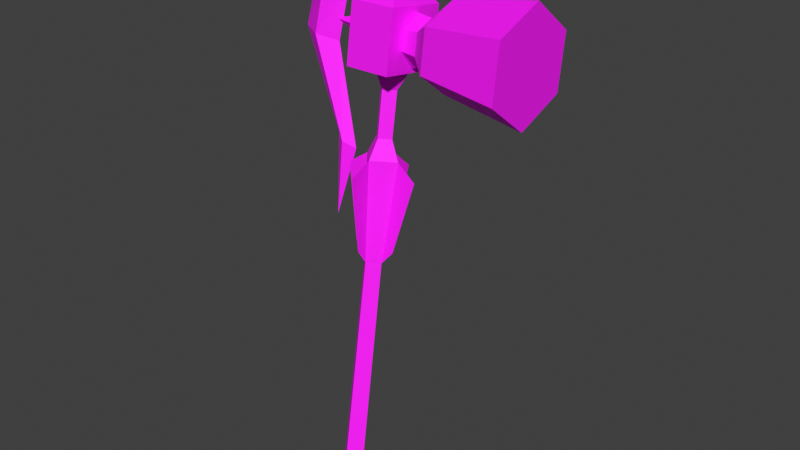 # Source: pristine_import.blend  (saved by Blender 5.1.30; exported with 4.5.12 LTS)
import bpy
from mathutils import Matrix  # noqa: F401  (used for matrix-valued properties, if any)

bpy.ops.wm.read_factory_settings(use_empty=True)
scene = bpy.context.scene
scene.name = 'Scene'

# ---- collections
col_collection = bpy.data.collections.new('Collection'); scene.collection.children.link(col_collection)
col_pt_smd_import_v4_static = bpy.data.collections.new('PT_SMD_IMPORT_V4_STATIC'); scene.collection.children.link(col_pt_smd_import_v4_static)

# ---- images (referenced by path relative to the original .blend; pixels are not part of the script)
import os
ASSET_DIR = os.environ.get("B2B_ASSET_DIR", "")  # directory of the original .blend (textures are referenced by path, not embedded)
HERE = os.path.dirname(os.path.abspath(__file__))  # packed textures are extracted next to this script under _unpacked/

def load_image(name, relpath, width, height, colorspace="sRGB"):
    """Load a texture the original file referenced (path relative to the .blend, or extracted next to this script)."""
    p = next((c for c in (os.path.join(HERE, relpath), os.path.join(ASSET_DIR, relpath)) if relpath and os.path.exists(c)), "")
    if p:
        img = bpy.data.images.load(p, check_existing=True)
        img.name = name
    else:  # same state as the original file: an image datablock whose file is absent (Cycles renders it pink)
        img = bpy.data.images.new(name, width, height)
        img.source = "FILE"
        img.filepath = "//" + (relpath or name)
    img.colorspace_settings.name = colorspace
    return img
img_itwh110_e56007285a_decoded_bmp = load_image('itwh110.e56007285a.decoded.bmp', '_pt_smd_texture_cache/itwh110.e56007285a.decoded.bmp', 1024, 1024, 'sRGB')
img_itwh111_65b6e48e0c_decoded_bmp = load_image('itwh111.65b6e48e0c.decoded.bmp', '_pt_smd_texture_cache/itwh111.65b6e48e0c.decoded.bmp', 1024, 1024, 'sRGB')
img_itwh118_tga = load_image('itwh118.tga', 'texture_overlay_client/Image/sinImage/Items/DropItem/itwh118.tga', 1024, 1024, 'sRGB')
img_itwh118_tga_001 = load_image('itwh118.tga.001', 'texture_overlay_client/Image/sinImage/Items/DropItem/itwh118.tga', 1024, 1024, 'sRGB')

# ---- materials (node trees are filled in below, after node groups)
mat_smd_mat_00_itwh110_bmp = bpy.data.materials.new('SMD_MAT_00_itwh110.bmp')
mat_smd_mat_00_itwh110_bmp.use_backface_culling = True
mat_smd_mat_01_itwh111_bmp = bpy.data.materials.new('SMD_MAT_01_itwh111.bmp')
mat_smd_mat_01_itwh111_bmp.use_backface_culling = True
mat_smd_mat_02_h116_bmp = bpy.data.materials.new('SMD_MAT_02_h116.BMP')
mat_smd_mat_02_h116_bmp.use_backface_culling = True
mat_smd_mat_03_no_texture = bpy.data.materials.new('SMD_MAT_03_NO_TEXTURE')
mat_smd_mat_03_no_texture.use_backface_culling = True
mat_smd_mat_04_no_texture = bpy.data.materials.new('SMD_MAT_04_NO_TEXTURE')
mat_smd_mat_04_no_texture.use_backface_culling = True
mat_smd_mat_05_h117_bmp = bpy.data.materials.new('SMD_MAT_05_h117.BMP')
mat_smd_mat_05_h117_bmp.use_backface_culling = True
mat_smd_mat_06_no_texture = bpy.data.materials.new('SMD_MAT_06_NO_TEXTURE')
mat_smd_mat_06_no_texture.use_backface_culling = True
mat_smd_mat_07_h121_tga = bpy.data.materials.new('SMD_MAT_07_h121.tga')
mat_smd_mat_07_h121_tga.use_backface_culling = True
mat_smd_mat_08_h121_tga = bpy.data.materials.new('SMD_MAT_08_h121.tga')
mat_smd_mat_09_h118_bmp = bpy.data.materials.new('SMD_MAT_09_h118.BMP')
mat_smd_mat_09_h118_bmp.use_backface_culling = True
mat_smd_mat_10_h118_bmp = bpy.data.materials.new('SMD_MAT_10_h118.BMP')
mat_smd_mat_11_itwh118_tga = bpy.data.materials.new('SMD_MAT_11_itwh118.tga')
mat_smd_mat_11_itwh118_tga.use_backface_culling = True
mat_smd_mat_12_itwh118_tga = bpy.data.materials.new('SMD_MAT_12_itwh118.tga')

# ---- material node trees
mat_smd_mat_00_itwh110_bmp.use_nodes = True; mat_smd_mat_00_itwh110_bmp.node_tree.nodes.clear()
_N = mat_smd_mat_00_itwh110_bmp.node_tree.nodes; _L = mat_smd_mat_00_itwh110_bmp.node_tree.links
n0 = _N.new('ShaderNodeBsdfPrincipled'); n0.name = 'Principled BSDF'; n0.location = (-200, 100)
n0.inputs[2].default_value = 0.7
n1 = _N.new('ShaderNodeOutputMaterial'); n1.name = 'Material Output'; n1.location = (200, 100)
n2 = _N.new('ShaderNodeTexImage'); n2.name = 'PT_SMD_DIFFUSE'; n2.location = (0, 0)
n2.label = 'itwh110.e56007285a.decoded.bmp'
n2.image = img_itwh110_e56007285a_decoded_bmp
_L.new(n0.outputs[0], n1.inputs[0])
_L.new(n2.outputs[0], n0.inputs[0])
_L.new(n2.outputs[1], n0.inputs[4])
n1.is_active_output = True
mat_smd_mat_01_itwh111_bmp.use_nodes = True; mat_smd_mat_01_itwh111_bmp.node_tree.nodes.clear()
_N = mat_smd_mat_01_itwh111_bmp.node_tree.nodes; _L = mat_smd_mat_01_itwh111_bmp.node_tree.links
n0 = _N.new('ShaderNodeBsdfPrincipled'); n0.name = 'Principled BSDF'; n0.location = (-200, 100)
n0.inputs[2].default_value = 0.7
n1 = _N.new('ShaderNodeOutputMaterial'); n1.name = 'Material Output'; n1.location = (200, 100)
n2 = _N.new('ShaderNodeTexImage'); n2.name = 'PT_SMD_DIFFUSE'; n2.location = (0, 0)
n2.label = 'itwh111.65b6e48e0c.decoded.bmp'
n2.image = img_itwh111_65b6e48e0c_decoded_bmp
_L.new(n0.outputs[0], n1.inputs[0])
_L.new(n2.outputs[0], n0.inputs[0])
_L.new(n2.outputs[1], n0.inputs[4])
n1.is_active_output = True
mat_smd_mat_02_h116_bmp.use_nodes = True; mat_smd_mat_02_h116_bmp.node_tree.nodes.clear()
_N = mat_smd_mat_02_h116_bmp.node_tree.nodes; _L = mat_smd_mat_02_h116_bmp.node_tree.links
n0 = _N.new('ShaderNodeBsdfPrincipled'); n0.name = 'Principled BSDF'; n0.location = (-200, 100)
n0.inputs[0].default_value = (1.0, 1.0, 1.0, 1.0)
n0.inputs[2].default_value = 0.7
n1 = _N.new('ShaderNodeOutputMaterial'); n1.name = 'Material Output'; n1.location = (200, 100)
_L.new(n0.outputs[0], n1.inputs[0])
n1.is_active_output = True
mat_smd_mat_03_no_texture.use_nodes = True; mat_smd_mat_03_no_texture.node_tree.nodes.clear()
_N = mat_smd_mat_03_no_texture.node_tree.nodes; _L = mat_smd_mat_03_no_texture.node_tree.links
n0 = _N.new('ShaderNodeBsdfPrincipled'); n0.name = 'Principled BSDF'; n0.location = (-200, 100)
n0.inputs[0].default_value = (1.0, 1.0, 1.0, 1.0)
n0.inputs[2].default_value = 0.7
n1 = _N.new('ShaderNodeOutputMaterial'); n1.name = 'Material Output'; n1.location = (200, 100)
_L.new(n0.outputs[0], n1.inputs[0])
n1.is_active_output = True
mat_smd_mat_04_no_texture.use_nodes = True; mat_smd_mat_04_no_texture.node_tree.nodes.clear()
_N = mat_smd_mat_04_no_texture.node_tree.nodes; _L = mat_smd_mat_04_no_texture.node_tree.links
n0 = _N.new('ShaderNodeBsdfPrincipled'); n0.name = 'Principled BSDF'; n0.location = (-200, 100)
n0.inputs[0].default_value = (1.0, 1.0, 1.0, 1.0)
n0.inputs[2].default_value = 0.7
n1 = _N.new('ShaderNodeOutputMaterial'); n1.name = 'Material Output'; n1.location = (200, 100)
_L.new(n0.outputs[0], n1.inputs[0])
n1.is_active_output = True
mat_smd_mat_05_h117_bmp.use_nodes = True; mat_smd_mat_05_h117_bmp.node_tree.nodes.clear()
_N = mat_smd_mat_05_h117_bmp.node_tree.nodes; _L = mat_smd_mat_05_h117_bmp.node_tree.links
n0 = _N.new('ShaderNodeBsdfPrincipled'); n0.name = 'Principled BSDF'; n0.location = (-200, 100)
n0.inputs[0].default_value = (1.0, 1.0, 1.0, 1.0)
n0.inputs[2].default_value = 0.7
n1 = _N.new('ShaderNodeOutputMaterial'); n1.name = 'Material Output'; n1.location = (200, 100)
_L.new(n0.outputs[0], n1.inputs[0])
n1.is_active_output = True
mat_smd_mat_06_no_texture.use_nodes = True; mat_smd_mat_06_no_texture.node_tree.nodes.clear()
_N = mat_smd_mat_06_no_texture.node_tree.nodes; _L = mat_smd_mat_06_no_texture.node_tree.links
n0 = _N.new('ShaderNodeBsdfPrincipled'); n0.name = 'Principled BSDF'; n0.location = (-200, 100)
n0.inputs[0].default_value = (1.0, 1.0, 1.0, 1.0)
n0.inputs[2].default_value = 0.7
n1 = _N.new('ShaderNodeOutputMaterial'); n1.name = 'Material Output'; n1.location = (200, 100)
_L.new(n0.outputs[0], n1.inputs[0])
n1.is_active_output = True
mat_smd_mat_07_h121_tga.use_nodes = True; mat_smd_mat_07_h121_tga.node_tree.nodes.clear()
_N = mat_smd_mat_07_h121_tga.node_tree.nodes; _L = mat_smd_mat_07_h121_tga.node_tree.links
n0 = _N.new('ShaderNodeBsdfPrincipled'); n0.name = 'Principled BSDF'; n0.location = (-200, 100)
n0.inputs[0].default_value = (1.0, 1.0, 1.0, 1.0)
n0.inputs[2].default_value = 0.7
n1 = _N.new('ShaderNodeOutputMaterial'); n1.name = 'Material Output'; n1.location = (200, 100)
_L.new(n0.outputs[0], n1.inputs[0])
n1.is_active_output = True
mat_smd_mat_08_h121_tga.use_nodes = True; mat_smd_mat_08_h121_tga.node_tree.nodes.clear()
_N = mat_smd_mat_08_h121_tga.node_tree.nodes; _L = mat_smd_mat_08_h121_tga.node_tree.links
n0 = _N.new('ShaderNodeBsdfPrincipled'); n0.name = 'Principled BSDF'; n0.location = (-200, 100)
n0.inputs[0].default_value = (1.0, 1.0, 1.0, 1.0)
n0.inputs[2].default_value = 0.7
n1 = _N.new('ShaderNodeOutputMaterial'); n1.name = 'Material Output'; n1.location = (200, 100)
_L.new(n0.outputs[0], n1.inputs[0])
n1.is_active_output = True
mat_smd_mat_09_h118_bmp.use_nodes = True; mat_smd_mat_09_h118_bmp.node_tree.nodes.clear()
_N = mat_smd_mat_09_h118_bmp.node_tree.nodes; _L = mat_smd_mat_09_h118_bmp.node_tree.links
n0 = _N.new('ShaderNodeBsdfPrincipled'); n0.name = 'Principled BSDF'; n0.location = (-200, 100)
n0.inputs[0].default_value = (1.0, 1.0, 1.0, 1.0)
n0.inputs[2].default_value = 0.7
n1 = _N.new('ShaderNodeOutputMaterial'); n1.name = 'Material Output'; n1.location = (200, 100)
_L.new(n0.outputs[0], n1.inputs[0])
n1.is_active_output = True
mat_smd_mat_10_h118_bmp.use_nodes = True; mat_smd_mat_10_h118_bmp.node_tree.nodes.clear()
_N = mat_smd_mat_10_h118_bmp.node_tree.nodes; _L = mat_smd_mat_10_h118_bmp.node_tree.links
n0 = _N.new('ShaderNodeBsdfPrincipled'); n0.name = 'Principled BSDF'; n0.location = (-200, 100)
n0.inputs[0].default_value = (1.0, 1.0, 1.0, 1.0)
n0.inputs[2].default_value = 0.7
n1 = _N.new('ShaderNodeOutputMaterial'); n1.name = 'Material Output'; n1.location = (200, 100)
_L.new(n0.outputs[0], n1.inputs[0])
n1.is_active_output = True
mat_smd_mat_11_itwh118_tga.use_nodes = True; mat_smd_mat_11_itwh118_tga.node_tree.nodes.clear()
_N = mat_smd_mat_11_itwh118_tga.node_tree.nodes; _L = mat_smd_mat_11_itwh118_tga.node_tree.links
n0 = _N.new('ShaderNodeBsdfPrincipled'); n0.name = 'Principled BSDF'; n0.location = (-200, 100)
n0.inputs[2].default_value = 0.7
n1 = _N.new('ShaderNodeOutputMaterial'); n1.name = 'Material Output'; n1.location = (200, 100)
n2 = _N.new('ShaderNodeTexImage'); n2.name = 'PT_SMD_DIFFUSE'; n2.location = (0, 0)
n2.label = 'itwh118.tga'
n2.image = img_itwh118_tga
_L.new(n0.outputs[0], n1.inputs[0])
_L.new(n2.outputs[0], n0.inputs[0])
_L.new(n2.outputs[1], n0.inputs[4])
n1.is_active_output = True
mat_smd_mat_12_itwh118_tga.use_nodes = True; mat_smd_mat_12_itwh118_tga.node_tree.nodes.clear()
_N = mat_smd_mat_12_itwh118_tga.node_tree.nodes; _L = mat_smd_mat_12_itwh118_tga.node_tree.links
n0 = _N.new('ShaderNodeBsdfPrincipled'); n0.name = 'Principled BSDF'; n0.location = (-200, 100)
n0.inputs[2].default_value = 0.7
n1 = _N.new('ShaderNodeOutputMaterial'); n1.name = 'Material Output'; n1.location = (200, 100)
n2 = _N.new('ShaderNodeTexImage'); n2.name = 'PT_SMD_DIFFUSE'; n2.location = (0, 0)
n2.label = 'itwh118.tga'
n2.image = img_itwh118_tga_001
_L.new(n0.outputs[0], n1.inputs[0])
_L.new(n2.outputs[0], n0.inputs[0])
_L.new(n2.outputs[1], n0.inputs[4])
n1.is_active_output = True

# ---- world
world_world = bpy.data.worlds.new('World'); scene.world = world_world
world_world.use_nodes = True; world_world.node_tree.nodes.clear()
_N = world_world.node_tree.nodes; _L = world_world.node_tree.links
n0 = _N.new('ShaderNodeOutputWorld'); n0.name = 'World Output'; n0.location = (200, 100)
n1 = _N.new('ShaderNodeBackground'); n1.name = 'Background'; n1.location = (-200, 100)
n1.inputs[0].default_value = (0.05088, 0.05088, 0.05088, 1.0)
_L.new(n1.outputs[0], n0.inputs[0])
n0.is_active_output = True
world_world.color = (0.05088, 0.05088, 0.05088)
world_world.sun_shadow_jitter_overblur = 0.0

# ---- meshes
me_itwh118_mesh = bpy.data.meshes.new('itWH118_Mesh')
me_itwh118_mesh.from_pydata([(3.391, 3.211, 14.63), (3.422, 5.441, 15.52), (3.414, 5.785, 17.9), (3.375, 3.898, 19.39), (3.344, 1.668, 18.5), (3.352, 1.324, 16.12), (8.266, 3.023, 13.9), (8.309, 5.965, 15.08), (8.297, 6.418, 18.21), (8.246, 3.926, 20.17), (8.207, 0.9883, 19.0), (8.215, 0.5352, 15.86), (2.168, 4.551, 16.23), (2.152, 3.398, 15.77), (2.133, 2.422, 16.54), (2.129, 2.598, 17.77), (2.145, 3.754, 18.23), (2.164, 4.727, 17.46), (1.195, 4.465, 16.31), (1.18, 3.367, 15.47), (1.16, 2.559, 16.59), (1.16, 2.719, 17.69), (1.172, 3.785, 18.34), (1.191, 4.625, 17.41), (1.191, 5.539, 18.4), (-1.531, 5.586, 18.38), (1.129, 1.945, 18.95), (-1.594, 1.988, 18.93), (1.203, 5.016, 14.98), (-1.523, 5.059, 14.96), (1.141, 1.418, 15.53), (-1.582, 1.465, 15.51), (0.2266, 4.504, 19.81), (-0.6172, 4.52, 19.81), (-0.6367, 3.398, 19.98), (0.207, 3.387, 19.98), (-2.984, 4.66, 23.38), (-2.316, 5.16, 21.71), (-2.105, 4.027, 19.34), (-2.344, 3.66, 21.94), (-5.785, 4.234, 20.3), (-4.605, 4.891, 19.69), (-3.621, 3.941, 18.62), (-4.633, 3.387, 19.92), (-6.406, 3.629, 16.27), (-5.195, 4.168, 15.96), (-3.957, 3.523, 15.86), (-5.215, 2.98, 16.14), (-3.453, 2.762, 10.93), (-2.82, 3.109, 10.6), (-2.117, 2.656, 10.39), (-2.832, 2.305, 10.72), (-3.039, 2.055, 6.375), (-1.562, 4.352, 16.91), (-1.578, 3.75, 17.74), (-1.586, 2.934, 17.13), (-4.355, 3.691, 17.04), (-1.574, 3.516, 16.21), (-0.8164, -0.3086, -8.195), (-0.09766, 0.375, -8.297), (0.5977, -0.332, -8.188), (-0.1211, -1.02, -8.086), (-0.1016, -0.6016, -10.03), (-1.258, 2.594, 10.41), (-0.1367, 3.664, 10.25), (-0.1758, 1.484, 10.58), (-1.41, 3.336, 15.23), (-0.1523, 4.539, 15.05), (1.062, 3.293, 15.25), (-0.1914, 2.09, 15.43), (-0.7344, 3.16, 14.18), (-0.1602, 3.711, 14.09), (0.3945, 3.145, 14.18), (-0.1797, 2.594, 14.26), (-0.7148, 2.758, 11.54), (-0.1523, 3.297, 11.46), (0.3906, 2.738, 11.54), (-0.168, 2.199, 11.62), (-1.465, 1.824, 5.363), (-2.469, 2.488, 9.59), (-0.1641, 0.4922, 5.57), (-0.7695, 1.688, 4.559), (-0.1289, 2.301, 4.465), (-0.1484, 1.055, 4.656), (0.4883, 1.668, 4.562), (0.9414, 2.559, 10.42), (-0.1133, 4.742, 9.254), (-0.1172, 3.113, 5.168), (-0.1953, 0.1602, 9.953), (1.18, 1.781, 5.375), (2.156, 2.414, 9.617), (-0.1367, 3.664, 10.25), (-0.1758, 1.484, 10.58), (-1.258, 2.594, 10.41)], [], [(0, 1, 7), (7, 6, 0), (1, 2, 8), (8, 7, 1), (2, 3, 9), (9, 8, 2), (3, 4, 10), (10, 9, 3), (4, 5, 11), (11, 10, 4), (5, 0, 6), (6, 11, 5), (19, 20, 21), (21, 22, 23), (19, 21, 23), (19, 23, 18), (11, 6, 7), (7, 8, 9), (11, 7, 9), (11, 9, 10), (1, 0, 13), (13, 12, 1), (0, 5, 14), (14, 13, 0), (5, 4, 15), (15, 14, 5), (4, 3, 16), (16, 15, 4), (3, 2, 17), (17, 16, 3), (2, 1, 12), (12, 17, 2), (12, 13, 19), (19, 18, 12), (13, 14, 20), (20, 19, 13), (14, 15, 21), (21, 20, 14), (15, 16, 22), (22, 21, 15), (16, 17, 23), (23, 22, 16), (17, 12, 18), (18, 23, 17), (32, 33, 34), (34, 35, 32), (28, 30, 31), (31, 29, 28), (24, 28, 29), (29, 25, 24), (25, 29, 31), (31, 27, 25), (27, 31, 30), (30, 26, 27), (26, 30, 28), (28, 24, 26), (24, 25, 33), (33, 32, 24), (25, 27, 34), (34, 33, 25), (27, 26, 35), (35, 34, 27), (26, 24, 32), (32, 35, 26), (36, 37, 41), (41, 40, 36), (37, 38, 42), (42, 41, 37), (38, 39, 43), (43, 42, 38), (39, 36, 40), (40, 43, 39), (39, 37, 36), (40, 41, 45), (45, 44, 40), (41, 42, 46), (46, 45, 41), (42, 43, 47), (47, 46, 42), (43, 40, 44), (44, 47, 43), (45, 49, 48), (48, 44, 45), (46, 50, 49), (49, 45, 46), (46, 47, 51), (51, 50, 46), (48, 51, 47), (47, 44, 48), (48, 49, 52), (49, 50, 52), (50, 51, 52), (51, 48, 52), (39, 38, 37), (54, 53, 56), (53, 57, 56), (54, 56, 55), (55, 56, 57), (59, 58, 81), (81, 82, 59), (60, 59, 82), (82, 84, 60), (61, 60, 84), (84, 83, 61), (58, 61, 83), (83, 81, 58), (58, 59, 62), (59, 60, 62), (60, 61, 62), (61, 58, 62), (93, 64, 82), (82, 81, 93), (64, 85, 84), (84, 82, 64), (85, 65, 83), (83, 84, 85), (65, 93, 81), (81, 83, 65), (75, 64, 93), (93, 74, 75), (76, 85, 64), (64, 75, 76), (77, 65, 85), (85, 76, 77), (74, 93, 65), (65, 77, 74), (71, 70, 66), (66, 67, 71), (72, 71, 67), (67, 68, 72), (73, 72, 68), (68, 69, 73), (70, 73, 69), (69, 66, 70), (75, 74, 70), (70, 71, 75), (76, 75, 71), (71, 72, 76), (77, 76, 72), (72, 73, 77), (74, 77, 73), (73, 70, 74), (78, 79, 63), (63, 81, 78), (87, 86, 64), (91, 82, 87), (80, 88, 65), (92, 83, 80), (89, 85, 90), (85, 89, 84)])
me_itwh118_mesh.polygons.foreach_set('material_index', [11, 11, 11, 11, 11, 11, 11, 11, 11, 11, 11, 11, 11, 11, 11, 11, 11, 11, 11, 11, 11, 11, 11, 11, 11, 11, 11, 11, 11, 11, 11, 11, 11, 11, 11, 11, 11, 11, 11, 11, 11, 11, 11, 11, 11, 11, 11, 11, 11, 11, 11, 11, 11, 11, 11, 11, 11, 11, 11, 11, 11, 11, 11, 11, 11, 11, 11, 11, 11, 11, 11, 11, 11, 11, 11, 11, 11, 11, 11, 11, 11, 11, 11, 11, 11, 11, 11, 11, 11, 11, 11, 11, 11, 11, 11, 11, 11, 11, 11, 11, 11, 11, 11, 11, 11, 11, 11, 11, 11, 11, 11, 11, 11, 11, 11, 11, 11, 11, 11, 11, 11, 11, 11, 11, 11, 11, 11, 11, 11, 11, 11, 11, 11, 11, 11, 11, 11, 11, 11, 11, 11, 11, 12, 12, 12, 12, 12, 12, 12, 12])
_uv = me_itwh118_mesh.uv_layers.new(name='SMD_UV')
_uv.uv.foreach_set('vector', [0.3761, 0.1067, 0.3761, 0.239, 0.02345, 0.2149, 0.02345, 0.2149, 0.02345, 0.04014, 0.3761, 0.1067, 0.3761, 0.239, 0.3761, 0.3901, 0.02345, 0.4143, 0.02345, 0.4143, 0.02345, 0.2149, 0.3761, 0.239, 0.3761, 0.3901, 0.3761, 0.5233, 0.02345, 0.5898, 0.02345, 0.5898, 0.02345, 0.4143, 0.3761, 0.3901, 0.3761, 0.5233, 0.3761, 0.3901, 0.02345, 0.4143, 0.02345, 0.4143, 0.02345, 0.5898, 0.3761, 0.5233, 0.3761, 0.3901, 0.3761, 0.239, 0.02345, 0.2149, 0.02345, 0.2149, 0.02345, 0.4143, 0.3761, 0.3901, 0.3761, 0.239, 0.3761, 0.1067, 0.02345, 0.04014, 0.02345, 0.04014, 0.02345, 0.2149, 0.3761, 0.239, 0.848, 0.7066, 0.8168, 0.7539, 0.7743, 0.7539, 0.7743, 0.7539, 0.7436, 0.7063, 0.7743, 0.659, 0.848, 0.7066, 0.7743, 0.7539, 0.7743, 0.659, 0.848, 0.7066, 0.7743, 0.659, 0.8168, 0.659, 0.643, 0.8192, 0.7421, 0.7624, 0.8413, 0.8192, 0.8413, 0.8192, 0.8413, 0.933, 0.7421, 0.9898, 0.643, 0.8192, 0.8413, 0.8192, 0.7421, 0.9898, 0.643, 0.8192, 0.7421, 0.9898, 0.643, 0.933, 0.3761, 0.239, 0.3761, 0.1067, 0.4657, 0.1492, 0.4657, 0.1492, 0.4657, 0.2596, 0.3761, 0.239, 0.3761, 0.1067, 0.3761, 0.239, 0.4657, 0.2596, 0.4657, 0.2596, 0.4657, 0.1492, 0.3761, 0.1067, 0.3761, 0.239, 0.3761, 0.3901, 0.4657, 0.3703, 0.4657, 0.3703, 0.4657, 0.2596, 0.3761, 0.239, 0.3761, 0.3901, 0.3761, 0.5233, 0.4657, 0.4835, 0.4657, 0.4835, 0.4657, 0.3703, 0.3761, 0.3901, 0.3761, 0.5233, 0.3761, 0.3901, 0.4657, 0.3703, 0.4657, 0.3703, 0.4657, 0.4835, 0.3761, 0.5233, 0.3761, 0.3901, 0.3761, 0.239, 0.4657, 0.2596, 0.4657, 0.2596, 0.4657, 0.3703, 0.3761, 0.3901, 0.4657, 0.2596, 0.4657, 0.1492, 0.5359, 0.1297, 0.5359, 0.1297, 0.5359, 0.249, 0.4657, 0.2596, 0.4657, 0.1492, 0.4657, 0.2596, 0.5359, 0.249, 0.5359, 0.249, 0.5359, 0.1297, 0.4657, 0.1492, 0.4657, 0.2596, 0.4657, 0.3703, 0.5359, 0.3809, 0.5359, 0.3809, 0.5359, 0.249, 0.4657, 0.2596, 0.4657, 0.3703, 0.4657, 0.4835, 0.5359, 0.4916, 0.5359, 0.4916, 0.5359, 0.3809, 0.4657, 0.3703, 0.4657, 0.4835, 0.4657, 0.3703, 0.5359, 0.3809, 0.5359, 0.3809, 0.5359, 0.4916, 0.4657, 0.4835, 0.4657, 0.3703, 0.4657, 0.2596, 0.5359, 0.249, 0.5359, 0.249, 0.5359, 0.3809, 0.4657, 0.3703, 0.2552, 0.6795, 0.2552, 0.6401, 0.2144, 0.6401, 0.2144, 0.6401, 0.2144, 0.6795, 0.2552, 0.6795, 0.4727, 0.6736, 0.3498, 0.6737, 0.3498, 0.552, 0.3498, 0.552, 0.4729, 0.552, 0.4727, 0.6736, 0.0217, 0.9835, 0.0217, 0.7554, 0.2516, 0.7554, 0.2516, 0.7554, 0.2516, 0.9835, 0.0217, 0.9835, 0.3498, 0.6737, 0.3498, 0.552, 0.4729, 0.552, 0.4729, 0.552, 0.4727, 0.6736, 0.3498, 0.6737, 0.2516, 0.9833, 0.2516, 0.7553, 0.0217, 0.7553, 0.0217, 0.7553, 0.0217, 0.9833, 0.2516, 0.9833, 0.4727, 0.6736, 0.4729, 0.552, 0.3498, 0.552, 0.3498, 0.552, 0.3498, 0.6737, 0.4727, 0.6736, 0.3098, 0.7326, 0.3098, 0.587, 0.2552, 0.6401, 0.2552, 0.6401, 0.2552, 0.6795, 0.3098, 0.7326, 0.3098, 0.587, 0.1589, 0.587, 0.2144, 0.6401, 0.2144, 0.6401, 0.2552, 0.6401, 0.3098, 0.587, 0.1589, 0.587, 0.1589, 0.7326, 0.2144, 0.6795, 0.2144, 0.6795, 0.2144, 0.6401, 0.1589, 0.587, 0.1589, 0.7326, 0.3098, 0.7326, 0.2552, 0.6795, 0.2552, 0.6795, 0.2144, 0.6795, 0.1589, 0.7326, 0.3095, 0.9848, 0.2935, 0.8555, 0.5128, 0.8087, 0.5128, 0.8087, 0.5822, 0.8696, 0.3095, 0.9848, 0.2935, 0.8555, 0.3371, 0.7124, 0.4712, 0.7152, 0.4712, 0.7152, 0.5128, 0.8087, 0.2935, 0.8555, 0.3371, 0.7124, 0.2932, 0.8562, 0.5125, 0.8094, 0.5125, 0.8094, 0.4712, 0.7152, 0.3371, 0.7124, 0.2932, 0.8562, 0.3095, 0.9848, 0.5822, 0.8696, 0.5822, 0.8696, 0.5125, 0.8094, 0.2932, 0.8562, 0.5406, 0.9852, 0.5213, 0.9154, 0.4304, 0.9835, 0.5822, 0.8696, 0.5128, 0.8087, 0.6431, 0.618, 0.6431, 0.618, 0.7218, 0.6644, 0.5822, 0.8696, 0.5128, 0.8087, 0.4712, 0.7152, 0.5604, 0.5724, 0.5604, 0.5724, 0.6431, 0.618, 0.5128, 0.8087, 0.4712, 0.7152, 0.5125, 0.8094, 0.6429, 0.6186, 0.6429, 0.6186, 0.5604, 0.5724, 0.4712, 0.7152, 0.5125, 0.8094, 0.5822, 0.8696, 0.7218, 0.6644, 0.7218, 0.6644, 0.6429, 0.6186, 0.5125, 0.8094, 0.6431, 0.618, 0.6057, 0.2526, 0.6429, 0.2855, 0.6429, 0.2855, 0.7218, 0.6644, 0.6431, 0.618, 0.5604, 0.5724, 0.5625, 0.2176, 0.6057, 0.2526, 0.6057, 0.2526, 0.6431, 0.618, 0.5604, 0.5724, 0.5604, 0.5724, 0.6429, 0.6186, 0.6055, 0.253, 0.6055, 0.253, 0.5625, 0.2176, 0.5604, 0.5724, 0.6429, 0.2855, 0.6055, 0.253, 0.6429, 0.6186, 0.6429, 0.6186, 0.7218, 0.6644, 0.6429, 0.2855, 0.6429, 0.2855, 0.6057, 0.2526, 0.7228, 0.02195, 0.6057, 0.2526, 0.5625, 0.2176, 0.7228, 0.02195, 0.5625, 0.2176, 0.6055, 0.253, 0.7228, 0.02195, 0.6055, 0.253, 0.6429, 0.2855, 0.7228, 0.02195, 0.5406, 0.9852, 0.6278, 0.9239, 0.5213, 0.9154, 0.9855, 0.02865, 0.9309, 0.02873, 0.9294, 0.244, 0.9309, 0.02873, 0.876, 0.02881, 0.9294, 0.244, 0.9855, 0.02865, 0.9294, 0.244, 0.9318, 0.02873, 0.9318, 0.02873, 0.9294, 0.244, 0.876, 0.02881, 0.7903, 0.1589, 0.8697, 0.1593, 0.8456, 0.6298, 0.8456, 0.6298, 0.7903, 0.6295, 0.7903, 0.1589, 0.7108, 0.1593, 0.7903, 0.1589, 0.7903, 0.6295, 0.7903, 0.6295, 0.7349, 0.6298, 0.7108, 0.1593, 0.7903, 0.1597, 0.7108, 0.1593, 0.7349, 0.6298, 0.7349, 0.6298, 0.7903, 0.6302, 0.7903, 0.1597, 0.8697, 0.1593, 0.7903, 0.1597, 0.7903, 0.6302, 0.7903, 0.6302, 0.8456, 0.6298, 0.8697, 0.1593, 0.8697, 0.1593, 0.7903, 0.1589, 0.7903, 0.02703, 0.7903, 0.1589, 0.7108, 0.1593, 0.7903, 0.02703, 0.7108, 0.1593, 0.7903, 0.1597, 0.7903, 0.02703, 0.7903, 0.1597, 0.8697, 0.1593, 0.7903, 0.02703, 0.98, 0.6699, 0.9241, 0.6693, 0.9241, 0.2895, 0.9241, 0.2895, 0.9561, 0.2898, 0.98, 0.6699, 0.9241, 0.6693, 0.8682, 0.6699, 0.8921, 0.2898, 0.8921, 0.2898, 0.9241, 0.2895, 0.9241, 0.6693, 0.8682, 0.6699, 0.9241, 0.6705, 0.9241, 0.2902, 0.9241, 0.2902, 0.8921, 0.2898, 0.8682, 0.6699, 0.9241, 0.6705, 0.98, 0.6699, 0.9561, 0.2898, 0.9561, 0.2898, 0.9241, 0.2902, 0.9241, 0.6705, 0.9241, 0.7429, 0.9241, 0.6693, 0.98, 0.6699, 0.98, 0.6699, 0.9523, 0.7432, 0.9241, 0.7429, 0.8959, 0.7432, 0.8682, 0.6699, 0.9241, 0.6693, 0.9241, 0.6693, 0.9241, 0.7429, 0.8959, 0.7432, 0.9241, 0.7436, 0.9241, 0.6705, 0.8682, 0.6699, 0.8682, 0.6699, 0.8959, 0.7432, 0.9241, 0.7436, 0.9523, 0.7432, 0.98, 0.6699, 0.9241, 0.6705, 0.9241, 0.6705, 0.9241, 0.7436, 0.9523, 0.7432, 0.9241, 0.9141, 0.9528, 0.9144, 0.9869, 0.9834, 0.9869, 0.9834, 0.9241, 0.9827, 0.9241, 0.9141, 0.8954, 0.9144, 0.9241, 0.9141, 0.9241, 0.9827, 0.9241, 0.9827, 0.8613, 0.9834, 0.8954, 0.9144, 0.9241, 0.9148, 0.8954, 0.9144, 0.8613, 0.9834, 0.8613, 0.9834, 0.9241, 0.9841, 0.9241, 0.9148, 0.9528, 0.9144, 0.9241, 0.9148, 0.9241, 0.9841, 0.9241, 0.9841, 0.9869, 0.9834, 0.9528, 0.9144, 0.9241, 0.7429, 0.9523, 0.7432, 0.9528, 0.9144, 0.9528, 0.9144, 0.9241, 0.9141, 0.9241, 0.7429, 0.8959, 0.7432, 0.9241, 0.7429, 0.9241, 0.9141, 0.9241, 0.9141, 0.8954, 0.9144, 0.8959, 0.7432, 0.9241, 0.7436, 0.8959, 0.7432, 0.8954, 0.9144, 0.8954, 0.9144, 0.9241, 0.9148, 0.9241, 0.7436, 0.9523, 0.7432, 0.9241, 0.7436, 0.9241, 0.9148, 0.9241, 0.9148, 0.9528, 0.9144, 0.9523, 0.7432, 0.3145, 0.06902, 0.6173, 0.1097, 0.6889, 0.01555, 0.6889, 0.01555, 0.2691, 0.01575, 0.3145, 0.06902, 0.3145, 0.06902, 0.6173, 0.1097, 0.6889, 0.01555, 0.6889, 0.01555, 0.2691, 0.01575, 0.3145, 0.06902, 0.3145, 0.06902, 0.6173, 0.1097, 0.6889, 0.01555, 0.6889, 0.01555, 0.2691, 0.01575, 0.3145, 0.06902, 0.3145, 0.06902, 0.6889, 0.01555, 0.6173, 0.1097, 0.6889, 0.01555, 0.3145, 0.06902, 0.2691, 0.01575])
me_itwh118_mesh.materials.append(mat_smd_mat_00_itwh110_bmp)
me_itwh118_mesh.materials.append(mat_smd_mat_01_itwh111_bmp)
me_itwh118_mesh.materials.append(mat_smd_mat_02_h116_bmp)
me_itwh118_mesh.materials.append(mat_smd_mat_03_no_texture)
me_itwh118_mesh.materials.append(mat_smd_mat_04_no_texture)
me_itwh118_mesh.materials.append(mat_smd_mat_05_h117_bmp)
me_itwh118_mesh.materials.append(mat_smd_mat_06_no_texture)
me_itwh118_mesh.materials.append(mat_smd_mat_07_h121_tga)
me_itwh118_mesh.materials.append(mat_smd_mat_08_h121_tga)
me_itwh118_mesh.materials.append(mat_smd_mat_09_h118_bmp)
me_itwh118_mesh.materials.append(mat_smd_mat_10_h118_bmp)
me_itwh118_mesh.materials.append(mat_smd_mat_11_itwh118_tga)
me_itwh118_mesh.materials.append(mat_smd_mat_12_itwh118_tga)
me_itwh118_mesh.update()

# ---- objects
ob_itwh118 = bpy.data.objects.new('itWH118', me_itwh118_mesh)

# ---- transforms, parenting, visibility, modifiers, constraints
ob_itwh118.location = (0.0, 0.0, 0.0)

# ---- collection membership
col_pt_smd_import_v4_static.objects.link(ob_itwh118)

# ---- scene / render settings (as saved in the file)
scene.frame_start = 1; scene.frame_end = 250; scene.frame_set(1)
scene.render.engine = 'BLENDER_EEVEE_NEXT'
scene.render.bake_bias = 0.0
scene.render.bake_samples = 0
scene.cycles.sampling_pattern = 'TABULATED_SOBOL'
scene.eevee.use_volume_custom_range = False
scene.view_settings.view_transform = 'Standard'
bpy.context.view_layer.update()

# ---- added for rendering (the .blend has no active camera and no usable light): camera, sun
cam_auto = bpy.data.cameras.new('AutoCamera')
cam_auto.lens = 50.0
cam_auto.sensor_width = 36.0
cam_auto.clip_end = 1000.0
ob_auto_camera = bpy.data.objects.new('AutoCamera', cam_auto)
scene.collection.objects.link(ob_auto_camera)
ob_auto_camera.location = (35.4222, -38.6661, 34.2546)
ob_auto_camera.rotation_euler = (1.09748, -7.21219e-08, 0.694738)
scene.camera = ob_auto_camera
light_auto_sun = bpy.data.lights.new('AutoSun', 'SUN')
light_auto_sun.energy = 3.0
light_auto_sun.angle = 0.0523599
ob_auto_sun = bpy.data.objects.new('AutoSun', light_auto_sun)
scene.collection.objects.link(ob_auto_sun)
ob_auto_sun.rotation_euler = (0.872665, 0.174533, 0.523599)
bpy.context.view_layer.update()
